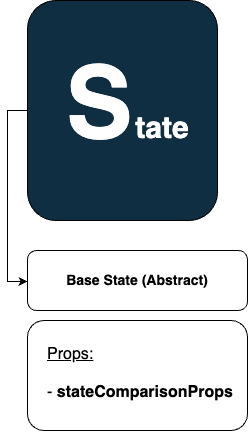

The diagram above was exported from draw.io. Its source (the exported page's mxGraphModel, read from the mxfile embedded in the PNG):
<mxGraphModel dx="1120" dy="769" grid="1" gridSize="10" guides="1" tooltips="1" connect="1" arrows="1" fold="1" page="1" pageScale="1" pageWidth="827" pageHeight="1169" math="0" shadow="0">
  <root>
    <mxCell id="0" />
    <mxCell id="1" parent="0" />
    <mxCell id="2" style="edgeStyle=orthogonalEdgeStyle;rounded=0;orthogonalLoop=1;jettySize=auto;html=1;entryX=0;entryY=0.5;entryDx=0;entryDy=0;" edge="1" source="3" target="7" parent="1">
      <mxGeometry relative="1" as="geometry">
        <Array as="points">
          <mxPoint x="630" y="300" />
          <mxPoint x="630" y="471" />
          <mxPoint x="650" y="471" />
        </Array>
      </mxGeometry>
    </mxCell>
    <mxCell id="3" value="" style="rounded=1;whiteSpace=wrap;html=1;fillColor=#102e42;" vertex="1" parent="1">
      <mxGeometry x="650" y="190" width="190" height="220" as="geometry" />
    </mxCell>
    <mxCell id="4" value="" style="group" vertex="1" connectable="0" parent="1">
      <mxGeometry x="692" y="278" width="106" height="54" as="geometry" />
    </mxCell>
    <mxCell id="5" value="S" style="text;html=1;strokeColor=none;fillColor=none;align=center;verticalAlign=middle;whiteSpace=wrap;rounded=0;fontStyle=1;fontSize=100;fontColor=#FFFFFF;" vertex="1" parent="4">
      <mxGeometry width="60" height="30" as="geometry" />
    </mxCell>
    <mxCell id="6" value="tate" style="text;html=1;strokeColor=none;fillColor=none;align=center;verticalAlign=middle;whiteSpace=wrap;rounded=0;fontStyle=1;fontSize=30;fontColor=#FFFFFF;" vertex="1" parent="4">
      <mxGeometry x="63" y="24" width="60" height="30" as="geometry" />
    </mxCell>
    <mxCell id="7" value="Base State (Abstract)" style="rounded=1;whiteSpace=wrap;html=1;fontStyle=1;fontSize=14;" vertex="1" parent="1">
      <mxGeometry x="650" y="440" width="220" height="60" as="geometry" />
    </mxCell>
    <mxCell id="8" value="&lt;u style=&quot;font-weight: normal; font-size: 16px;&quot;&gt;Props:&lt;br style=&quot;font-size: 16px;&quot;&gt;&lt;/u&gt;&lt;span style=&quot;font-weight: normal; font-size: 16px;&quot;&gt;&lt;br style=&quot;font-size: 16px;&quot;&gt;&lt;/span&gt;&lt;span style=&quot;font-weight: 400;&quot;&gt;-&amp;nbsp;&lt;/span&gt;stateComparisonProps&lt;span style=&quot;font-weight: normal; font-size: 16px;&quot;&gt;&lt;br&gt;&lt;/span&gt;" style="rounded=1;whiteSpace=wrap;html=1;fontStyle=1;fontSize=16;align=left;spacingLeft=0;spacingRight=0;spacingTop=0;spacing=20;verticalAlign=top;" vertex="1" parent="1">
      <mxGeometry x="650" y="510" width="220" height="110" as="geometry" />
    </mxCell>
  </root>
</mxGraphModel>